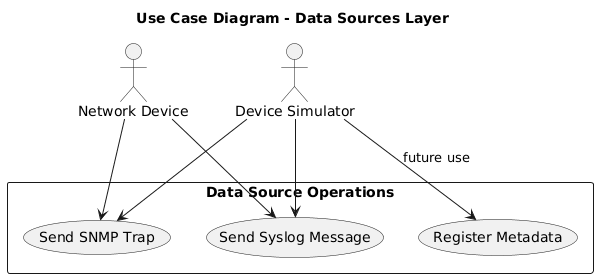

The diagram above was rendered by PlantUML. Its source (embedded in the PNG):
@startuml
title Use Case Diagram - Data Sources Layer

actor "Network Device"
actor "Device Simulator"

rectangle "Data Source Operations" {
  usecase "Send SNMP Trap" as UC1
  usecase "Send Syslog Message" as UC2
  usecase "Register Metadata" as UC3
}

"Network Device" --> UC1
"Network Device" --> UC2
"Device Simulator" --> UC1
"Device Simulator" --> UC2
"Device Simulator" --> UC3 : future use
@enduml